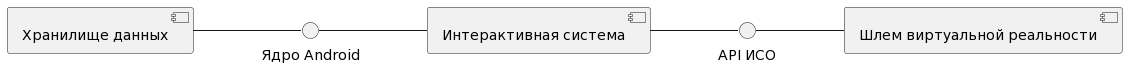

The diagram above was rendered by PlantUML. Its source (embedded in the PNG):
@startuml
left to right direction

interface "Ядро Android" as AC
interface "API ИСО" as AI

[Хранилище данных] -- AC
AC -- [Интерактивная система]
[Интерактивная система] -- AI
AI -- [Шлем виртуальной реальности]
@enduml